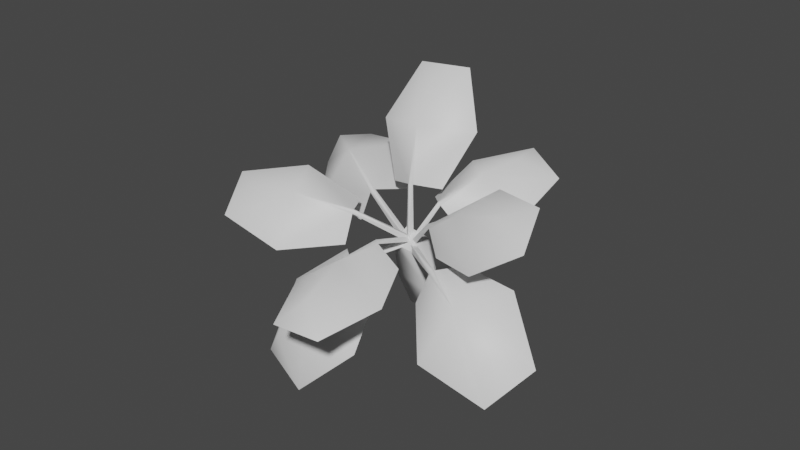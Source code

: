 # Source: fe_canopy_05-9-6.blend  (saved by Blender 3.0.42; exported with 4.5.12 LTS)
import bpy
from mathutils import Matrix  # noqa: F401  (used for matrix-valued properties, if any)

bpy.ops.wm.read_factory_settings(use_empty=True)
scene = bpy.context.scene
scene.name = 'Scene'

# ---- collections
col_collection = bpy.data.collections.new('Collection'); scene.collection.children.link(col_collection)

# ---- materials (node trees are filled in below, after node groups)
mat_material_002 = bpy.data.materials.new('Material.002')
mat_material_002.use_transparent_shadow = False

# ---- material node trees
mat_material_002.use_nodes = True; mat_material_002.node_tree.nodes.clear()
_N = mat_material_002.node_tree.nodes; _L = mat_material_002.node_tree.links
n0 = _N.new('ShaderNodeBsdfPrincipled'); n0.name = 'Principled BSDF'; n0.location = (10, 300)
n0.distribution = 'GGX'
n0.subsurface_method = 'RANDOM_WALK_SKIN'
n0.inputs[3].default_value = 1.45
n0.inputs[27].default_value = (0.0, 0.0, 0.0, 1.0)
n0.inputs[28].default_value = 1.0
n1 = _N.new('ShaderNodeOutputMaterial'); n1.name = 'Material Output'; n1.location = (300, 300)
_L.new(n0.outputs[0], n1.inputs[0])
n1.is_active_output = True

# ---- world
world_world = bpy.data.worlds.new('World'); scene.world = world_world
world_world.use_nodes = True; world_world.node_tree.nodes.clear()
_N = world_world.node_tree.nodes; _L = world_world.node_tree.links
n0 = _N.new('ShaderNodeOutputWorld'); n0.name = 'World Output'; n0.location = (300, 300)
n1 = _N.new('ShaderNodeBackground'); n1.name = 'Background'; n1.location = (10, 300)
n1.inputs[0].default_value = (0.05088, 0.05088, 0.05088, 1.0)
_L.new(n1.outputs[0], n0.inputs[0])
n0.is_active_output = True
world_world.color = (0.05088, 0.05088, 0.05088)
world_world.use_sun_shadow = False
world_world.sun_shadow_jitter_overblur = 0.0

# ---- meshes
me_0x07730ce1_gmdl_001 = bpy.data.meshes.new('0x07730CE1.gmdl.001')
me_0x07730ce1_gmdl_001.from_pydata([(-0.3278, -2.319, -0.3089), (-0.7421, -2.001, -0.4328), (-0.3357, -1.849, -0.08761), (-0.1484, -2.019, -0.04846), (-0.1048, -2.032, -0.06074), (0.09291, -1.977, -0.2086), (0.08248, -2.253, -0.6632), (-0.4862, -2.459, -0.6264), (-0.7436, -2.319, -0.9287), (-0.315, -2.448, -1.05), (-0.7436, -2.319, -0.9287), (-0.4863, -2.475, -0.6115), (-0.3326, -2.359, -0.2853), (-0.7421, -2.001, -0.4328), (0.08248, -2.253, -0.6632), (-0.315, -2.448, -1.05), (-0.3357, -1.849, -0.08761), (-0.1484, -2.019, -0.04846), (-0.3326, -2.359, -0.2853), (-0.1273, -2.054, -0.03124), (-0.1484, -2.019, -0.04846), (-0.1048, -2.032, -0.06074), (0.09291, -1.977, -0.2086), (-0.1048, -2.032, -0.06074), (0.02615, -1.574, 0.01424), (0.09223, -1.594, -0.004427), (0.07446, -1.578, 0.04815), (0.02615, -1.574, 0.01424), (0.09223, -1.594, -0.004427), (0.07446, -1.578, 0.04815), (0.8145, -2.032, -0.09375), (0.6407, -2.208, -0.5266), (0.4052, -1.939, -0.2385), (0.4887, -1.896, 0.00813), (0.5084, -1.863, 0.0326), (0.5994, -1.621, 0.00181), (1.016, -1.598, -0.06119), (1.129, -2.067, -0.3447), (1.181, -2.141, -0.6998), (1.375, -1.822, -0.4594), (1.181, -2.141, -0.6998), (1.139, -2.092, -0.3133), (0.832, -2.062, -0.06679), (0.6407, -2.208, -0.5266), (1.016, -1.598, -0.06119), (1.375, -1.822, -0.4594), (0.4052, -1.939, -0.2385), (0.4887, -1.896, 0.00813), (0.832, -2.062, -0.06679), (0.498, -1.899, 0.04942), (0.4887, -1.896, 0.00813), (0.5084, -1.863, 0.0326), (0.5994, -1.621, 0.00181), (0.5084, -1.863, 0.0326), (0.04355, -1.604, -0.04054), (0.07345, -1.554, -0.003542), (0.02871, -1.584, 0.01035), (0.04355, -1.604, -0.04054), (0.07345, -1.554, -0.003542), (0.02871, -1.584, 0.01035), (-0.6113, -2.089, 0.3629), (-0.8462, -1.714, 0.4128), (-0.3692, -1.65, 0.2429), (-0.2491, -1.859, 0.2761), (-0.2368, -1.891, 0.2539), (-0.2488, -1.963, 0.02485), (-0.6138, -2.317, -0.003441), (-0.9534, -2.205, 0.3579), (-1.235, -2.048, 0.3628), (-1.114, -2.361, 0.1447), (-1.235, -2.048, 0.3628), (-0.9548, -2.216, 0.3716), (-0.6041, -2.11, 0.3962), (-0.8462, -1.714, 0.4128), (-0.6138, -2.317, -0.003441), (-1.114, -2.361, 0.1447), (-0.3692, -1.65, 0.2429), (-0.2491, -1.859, 0.2761), (-0.6041, -2.11, 0.3962), (-0.2294, -1.889, 0.2902), (-0.2491, -1.859, 0.2761), (-0.2368, -1.891, 0.2539), (-0.2488, -1.963, 0.02485), (-0.2368, -1.891, 0.2539), (0.05298, -1.56, 0.03745), (0.07185, -1.608, 0.003459), (0.09949, -1.581, 0.03558), (0.05298, -1.56, 0.03745), (0.07185, -1.608, 0.003459), (0.09949, -1.581, 0.03558), (-0.7647, -1.318, 0.4159), (-0.5582, -0.8625, 0.4031), (-0.1859, -1.302, 0.2603), (-0.3403, -1.514, 0.2859), (-0.3619, -1.546, 0.2642), (-0.3979, -1.617, 0.04707), (-0.9677, -1.47, -0.003423), (-1.066, -1.101, 0.3916), (-1.081, -0.7173, 0.2931), (-1.292, -1.032, 0.07986), (-1.081, -0.7173, 0.2931), (-1.066, -1.114, 0.4109), (-0.7555, -1.347, 0.4436), (-0.5582, -0.8625, 0.4031), (-0.9677, -1.47, -0.003423), (-1.292, -1.032, 0.07986), (-0.1859, -1.302, 0.2603), (-0.3403, -1.514, 0.2859), (-0.7555, -1.347, 0.4436), (-0.3544, -1.548, 0.3039), (-0.3403, -1.514, 0.2859), (-0.3619, -1.546, 0.2642), (-0.3979, -1.617, 0.04707), (-0.3619, -1.546, 0.2642), (0.06643, -1.558, 0.001831), (0.0338, -1.607, -0.0311), (0.07975, -1.612, -0.002869), (0.06643, -1.558, 0.001831), (0.0338, -1.607, -0.0311), (0.07975, -1.612, -0.002869), (0.6711, -1.811, 0.4832), (0.8853, -1.964, 0.1641), (0.4698, -1.791, 0.08919), (0.3749, -1.758, 0.2819), (0.3678, -1.73, 0.3042), (0.4003, -1.518, 0.3088), (0.7508, -1.441, 0.5896), (0.9914, -1.811, 0.5783), (1.257, -1.875, 0.421), (1.187, -1.602, 0.6406), (1.257, -1.875, 0.421), (0.9747, -1.826, 0.5881), (0.6637, -1.834, 0.5096), (0.8853, -1.964, 0.1641), (0.7508, -1.441, 0.5896), (1.187, -1.602, 0.6406), (0.4698, -1.791, 0.08919), (0.3749, -1.758, 0.2819), (0.6637, -1.834, 0.5096), (0.3584, -1.761, 0.3117), (0.3749, -1.758, 0.2819), (0.3678, -1.73, 0.3042), (0.4003, -1.518, 0.3088), (0.3678, -1.73, 0.3042), (0.1022, -1.596, -0.02135), (0.09131, -1.554, 0.0126), (0.06249, -1.585, -0.001108), (0.1022, -1.596, -0.02135), (0.09131, -1.554, 0.0126), (0.06249, -1.585, -0.001108), (0.4393, -1.212, 0.5018), (0.7538, -1.169, 0.2329), (0.4011, -1.434, 0.1588), (0.2609, -1.477, 0.3217), (0.2285, -1.465, 0.3339), (0.08312, -1.314, 0.2786), (0.1448, -0.9307, 0.4641), (0.5757, -0.9449, 0.5924), (0.8187, -0.7649, 0.4526), (0.5019, -0.6404, 0.571), (0.8187, -0.7649, 0.4526), (0.5698, -0.9729, 0.6075), (0.4457, -1.226, 0.5345), (0.7538, -1.169, 0.2329), (0.1448, -0.9307, 0.4641), (0.5019, -0.6404, 0.571), (0.4011, -1.434, 0.1588), (0.2609, -1.477, 0.3217), (0.4457, -1.226, 0.5345), (0.2444, -1.49, 0.3491), (0.2609, -1.477, 0.3217), (0.2285, -1.465, 0.3339), (0.08312, -1.314, 0.2786), (0.2285, -1.465, 0.3339), (0.08146, -1.567, -0.02341), (0.0321, -1.55, -0.004808), (0.04263, -1.592, -0.01826), (0.08146, -1.567, -0.02341), (0.0321, -1.55, -0.004808), (0.04263, -1.592, -0.01826), (0.006439, -1.432, 0.8581), (0.3122, -1.121, 0.8003), (0.1978, -1.378, 0.3978), (0.06527, -1.559, 0.463), (0.02748, -1.569, 0.4627), (-0.1735, -1.477, 0.3952), (-0.4016, -1.315, 0.7978), (-0.05256, -1.223, 1.119), (0.08586, -0.9236, 1.194), (-0.2854, -1.023, 1.191), (0.08586, -0.9236, 1.194), (-0.04695, -1.24, 1.128), (0.01357, -1.46, 0.8825), (0.3122, -1.121, 0.8003), (-0.4016, -1.315, 0.7978), (-0.2854, -1.023, 1.191), (0.1978, -1.378, 0.3978), (0.06527, -1.559, 0.463), (0.01357, -1.46, 0.8825), (0.05248, -1.592, 0.4755), (0.06527, -1.559, 0.463), (0.02748, -1.569, 0.4627), (-0.1735, -1.477, 0.3952), (0.02748, -1.569, 0.4627), (0.0816, -1.567, -0.006958), (0.02389, -1.582, -0.00757), (0.06102, -1.609, -0.02292), (0.0816, -1.567, -0.006958), (0.02389, -1.582, -0.00757), (0.06102, -1.609, -0.02292), (0.1166, -2.422, 0.1802), (-0.2414, -2.481, -0.04251), (-0.1022, -2.013, 0.009566), (0.07062, -2.006, 0.167), (0.1096, -2.003, 0.1674), (0.2807, -1.98, 0.01354), (0.4957, -2.419, -0.03099), (0.1452, -2.773, 0.05112), (-0.03638, -2.925, -0.1217), (0.3465, -2.892, -0.1178), (-0.03638, -2.925, -0.1217), (0.1449, -2.777, 0.06861), (0.1176, -2.433, 0.2168), (-0.2414, -2.481, -0.04251), (0.4957, -2.419, -0.03099), (0.3465, -2.892, -0.1178), (-0.1022, -2.013, 0.009566), (0.07062, -2.006, 0.167), (0.1176, -2.433, 0.2168), (0.09089, -2.005, 0.1977), (0.07062, -2.006, 0.167), (0.1096, -2.003, 0.1674), (0.2807, -1.98, 0.01354), (0.1096, -2.003, 0.1674), (0.02369, -1.568, -0.001271), (0.08318, -1.562, -0.0007523), (0.05178, -1.537, 0.02576), (0.02369, -1.568, -0.001271), (0.08318, -1.562, -0.0007523), (0.05178, -1.537, 0.02576), (0.03966, -0.6599, 0.01919), (0.08634, -0.6136, -0.1179), (0.1045, -0.2624, -0.07473), (0.04812, -0.258, 0.09445), (-0.02642, -0.6354, -0.07872), (0.03966, -0.6599, 0.01919), (-0.04385, -0.2818, -0.03303), (-0.03192, 0.1781, -0.02131), (0.03042, 0.04847, 0.08572), (0.08111, 0.06854, -0.1072), (0.05868, -0.9955, -0.2283), (-0.04992, -0.9778, -0.2106), (0.01131, -1.004, -0.1179), (-0.1067, 0.01922, -0.0575), (0.06809, -1.346, -0.2078), (-0.02696, -1.326, -0.181), (0.02764, -1.298, -0.1215), (0.09601, -1.636, -0.03422), (-0.007991, -1.614, 0.001665), (0.08762, -1.578, 0.05504), (0.02764, -1.298, -0.1215), (0.03042, 0.04847, 0.08572), (0.09601, -1.636, -0.03422), (0.08762, -1.578, 0.05504), (-0.007991, -1.614, 0.001665), (-0.09525, -0.9654, -0.5143), (0.279, -1.002, -0.5374), (0.1273, -1.521, 0.001217), (0.02013, -1.51, 0.00926), (0.1536, -1.552, 0.08227), (-0.006199, -1.537, 0.09201), (-0.02866, -1.666, -0.006935), (0.1372, -1.682, -0.016), (0.2359, -1.306, -0.755), (0.1188, -1.609, -0.06532), (-0.1383, -1.27, -0.732), (0.006487, -1.597, -0.05673), (-0.09525, -0.9654, -0.5143), (0.02013, -1.51, 0.00926), (0.3064, -0.9908, -0.5153), (0.2578, -1.254, -0.2034), (0.2198, -1.532, -0.4047), (0.2577, -1.335, -0.7615), (-0.1171, -0.9493, -0.4895), (-0.08352, -1.221, -0.1826), (-0.1171, -0.9493, -0.4895), (-0.1659, -1.294, -0.7355), (-0.1252, -1.498, -0.3841), (-0.08352, -1.221, -0.1826), (0.1273, -1.521, 0.001217), (0.1188, -1.609, -0.06532), (0.006487, -1.597, -0.05673), (0.02013, -1.51, 0.00926), (0.1372, -1.682, -0.016), (-0.02866, -1.666, -0.006935), (-0.006199, -1.537, 0.09201), (-0.006199, -1.537, 0.09201), (0.1536, -1.552, 0.08227)], [], [(1, 2, 0), (0, 2, 3), (0, 3, 4), (6, 0, 5), (0, 4, 5), (1, 0, 8), (0, 7, 8), (8, 7, 9), (6, 9, 0), (9, 7, 0), (10, 11, 13), (11, 12, 13), (14, 12, 15), (12, 11, 15), (12, 17, 13), (16, 13, 17), (18, 19, 20), (18, 21, 19), (12, 14, 23), (22, 23, 14), (25, 4, 24), (4, 3, 24), (19, 26, 20), (26, 27, 20), (19, 21, 29), (21, 28, 29), (11, 10, 15), (31, 32, 30), (30, 32, 33), (30, 33, 34), (36, 30, 35), (30, 34, 35), (31, 30, 38), (30, 37, 38), (38, 37, 39), (36, 39, 30), (39, 37, 30), (43, 40, 42), (40, 41, 42), (44, 42, 45), (42, 41, 45), (42, 47, 43), (46, 43, 47), (48, 49, 50), (48, 51, 49), (42, 44, 53), (52, 53, 44), (54, 55, 33), (34, 33, 55), (49, 56, 50), (56, 57, 50), (49, 51, 59), (51, 58, 59), (41, 40, 45), (61, 62, 60), (60, 62, 63), (60, 63, 64), (66, 60, 65), (60, 64, 65), (61, 60, 68), (60, 67, 68), (68, 67, 69), (66, 69, 60), (69, 67, 60), (73, 70, 72), (70, 71, 72), (74, 72, 75), (72, 71, 75), (72, 77, 73), (76, 73, 77), (78, 79, 80), (78, 81, 79), (72, 74, 83), (82, 83, 74), (84, 85, 63), (64, 63, 85), (79, 86, 80), (86, 87, 80), (79, 81, 89), (81, 88, 89), (71, 70, 75), (91, 92, 90), (90, 92, 93), (90, 93, 94), (96, 90, 95), (90, 94, 95), (91, 90, 98), (90, 97, 98), (98, 97, 99), (96, 99, 90), (99, 97, 90), (103, 100, 102), (100, 101, 102), (104, 102, 105), (102, 101, 105), (102, 107, 103), (106, 103, 107), (108, 109, 110), (108, 111, 109), (102, 104, 113), (112, 113, 104), (114, 115, 93), (94, 93, 115), (109, 116, 110), (116, 117, 110), (109, 111, 119), (111, 118, 119), (101, 100, 105), (121, 122, 120), (120, 122, 123), (120, 123, 124), (126, 120, 125), (120, 124, 125), (121, 120, 128), (120, 127, 128), (128, 127, 129), (126, 129, 120), (129, 127, 120), (133, 130, 132), (130, 131, 132), (134, 132, 135), (132, 131, 135), (132, 137, 133), (136, 133, 137), (138, 139, 140), (138, 141, 139), (132, 134, 143), (142, 143, 134), (144, 145, 123), (124, 123, 145), (139, 146, 140), (146, 147, 140), (139, 141, 149), (141, 148, 149), (131, 130, 135), (151, 152, 150), (150, 152, 153), (150, 153, 154), (156, 150, 155), (150, 154, 155), (151, 150, 158), (150, 157, 158), (158, 157, 159), (156, 159, 150), (159, 157, 150), (163, 160, 162), (160, 161, 162), (165, 164, 161), (164, 162, 161), (162, 167, 163), (166, 163, 167), (168, 169, 170), (168, 171, 169), (162, 164, 173), (172, 173, 164), (175, 154, 174), (154, 153, 174), (169, 176, 170), (176, 177, 170), (169, 171, 179), (171, 178, 179), (161, 160, 165), (181, 182, 180), (180, 182, 183), (180, 183, 184), (186, 180, 185), (180, 184, 185), (181, 180, 188), (180, 187, 188), (188, 187, 189), (186, 189, 180), (189, 187, 180), (193, 190, 192), (190, 191, 192), (194, 192, 195), (192, 191, 195), (192, 197, 193), (196, 193, 197), (198, 199, 200), (198, 201, 199), (192, 194, 203), (202, 203, 194), (204, 205, 183), (184, 183, 205), (199, 206, 200), (206, 207, 200), (199, 201, 209), (201, 208, 209), (191, 190, 195), (211, 212, 210), (210, 212, 213), (210, 213, 214), (216, 210, 215), (210, 214, 215), (211, 210, 218), (210, 217, 218), (218, 217, 219), (216, 219, 210), (219, 217, 210), (223, 220, 222), (220, 221, 222), (224, 222, 225), (222, 221, 225), (222, 227, 223), (226, 223, 227), (228, 229, 230), (228, 231, 229), (222, 224, 233), (232, 233, 224), (234, 235, 213), (214, 213, 235), (229, 236, 230), (236, 237, 230), (229, 231, 239), (231, 238, 239), (221, 220, 225), (240, 241, 243), (241, 242, 243), (243, 246, 245), (244, 245, 246), (246, 242, 244), (241, 244, 242), (247, 248, 249), (250, 251, 241), (241, 251, 244), (240, 244, 252), (244, 251, 252), (241, 240, 250), (240, 252, 250), (247, 249, 253), (247, 253, 248), (250, 254, 251), (251, 254, 255), (254, 250, 256), (250, 252, 256), (251, 255, 252), (255, 256, 252), (258, 255, 257), (255, 254, 257), (257, 254, 259), (254, 256, 259), (259, 260, 258), (255, 258, 260), (249, 248, 242), (243, 242, 248), (253, 246, 261), (246, 243, 261), (242, 246, 249), (246, 253, 249), (262, 263, 264), (267, 268, 266), (265, 266, 268), (271, 272, 270), (269, 270, 272), (274, 267, 273), (267, 266, 273), (276, 274, 275), (275, 274, 273), (276, 275, 278), (277, 278, 275), (282, 279, 281), (279, 280, 281), (283, 284, 279), (284, 280, 279), (285, 286, 288), (286, 287, 288), (286, 282, 287), (281, 287, 282), (291, 292, 290), (289, 290, 292), (287, 281, 294), (293, 294, 281), (288, 287, 295), (287, 294, 295), (280, 284, 297), (284, 296, 297), (280, 297, 281), (281, 297, 293)])
me_0x07730ce1_gmdl_001.polygons.foreach_set('use_smooth', [True] * 278)
_uv = me_0x07730ce1_gmdl_001.uv_layers.new(name='UVMap')
_uv.uv.foreach_set('vector', [0.01498, 0.6633, 0.1067, 0.34, 0.2524, 0.6633, 0.2524, 0.6633, 0.1067, 0.34, 0.2315, 0.3401, 0.2524, 0.6633, 0.2315, 0.3401, 0.2632, 0.3401, 0.4986, 0.6633, 0.2524, 0.6633, 0.402, 0.34, 0.2524, 0.6633, 0.2632, 0.3401, 0.402, 0.34, 0.01498, 0.6633, 0.2524, 0.6633, 0.1067, 0.9866, 0.2524, 0.6633, 0.2529, 0.8391, 0.1067, 0.9866, 0.1067, 0.9866, 0.2529, 0.8391, 0.402, 0.9866, 0.4986, 0.6633, 0.402, 0.9866, 0.2524, 0.6633, 0.402, 0.9866, 0.2529, 0.8391, 0.2524, 0.6633, 0.6058, 0.9866, 0.7537, 0.8389, 0.5129, 0.6633, 0.7537, 0.8389, 0.7506, 0.6633, 0.5129, 0.6633, 0.9965, 0.6633, 0.7506, 0.6633, 0.9011, 0.9866, 0.7506, 0.6633, 0.7537, 0.8389, 0.9011, 0.9866, 0.7506, 0.6633, 0.7291, 0.3401, 0.5129, 0.6633, 0.6046, 0.34, 0.5129, 0.6633, 0.7291, 0.3401, 0.7506, 0.6633, 0.7458, 0.34, 0.7291, 0.3401, 0.7506, 0.6633, 0.7615, 0.3401, 0.7458, 0.34, 0.7506, 0.6633, 0.9965, 0.6633, 0.7615, 0.3401, 0.8999, 0.34, 0.7615, 0.3401, 0.9965, 0.6633, 0.2616, 0.2364, 0.2632, 0.3401, 0.2344, 0.2364, 0.2632, 0.3401, 0.2315, 0.3401, 0.2344, 0.2364, 0.7458, 0.34, 0.7458, 0.2363, 0.7291, 0.3401, 0.7458, 0.2363, 0.7332, 0.2364, 0.7291, 0.3401, 0.7458, 0.34, 0.7615, 0.3401, 0.7458, 0.2363, 0.7615, 0.3401, 0.76, 0.2364, 0.7458, 0.2363, 0.7537, 0.8389, 0.6058, 0.9866, 0.9011, 0.9866, 0.01498, 0.6633, 0.1067, 0.34, 0.2524, 0.6633, 0.2524, 0.6633, 0.1067, 0.34, 0.2315, 0.3401, 0.2524, 0.6633, 0.2315, 0.3401, 0.2632, 0.3401, 0.4986, 0.6633, 0.2524, 0.6633, 0.402, 0.34, 0.2524, 0.6633, 0.2632, 0.3401, 0.402, 0.34, 0.01498, 0.6633, 0.2524, 0.6633, 0.1067, 0.9866, 0.2524, 0.6633, 0.2529, 0.8391, 0.1067, 0.9866, 0.1067, 0.9866, 0.2529, 0.8391, 0.402, 0.9866, 0.4986, 0.6633, 0.402, 0.9866, 0.2524, 0.6633, 0.402, 0.9866, 0.2529, 0.8391, 0.2524, 0.6633, 0.5129, 0.6633, 0.6058, 0.9866, 0.7506, 0.6633, 0.6058, 0.9866, 0.7537, 0.8389, 0.7506, 0.6633, 0.9965, 0.6633, 0.7506, 0.6633, 0.9011, 0.9866, 0.7506, 0.6633, 0.7537, 0.8389, 0.9011, 0.9866, 0.7506, 0.6633, 0.7291, 0.3401, 0.5129, 0.6633, 0.6046, 0.34, 0.5129, 0.6633, 0.7291, 0.3401, 0.7506, 0.6633, 0.7458, 0.34, 0.7291, 0.3401, 0.7506, 0.6633, 0.7615, 0.3401, 0.7458, 0.34, 0.7506, 0.6633, 0.9965, 0.6633, 0.7615, 0.3401, 0.8999, 0.34, 0.7615, 0.3401, 0.9965, 0.6633, 0.2344, 0.2364, 0.2616, 0.2364, 0.2315, 0.3401, 0.2632, 0.3401, 0.2315, 0.3401, 0.2616, 0.2364, 0.7458, 0.34, 0.7458, 0.2363, 0.7291, 0.3401, 0.7458, 0.2363, 0.7332, 0.2364, 0.7291, 0.3401, 0.7458, 0.34, 0.7615, 0.3401, 0.7458, 0.2363, 0.7615, 0.3401, 0.76, 0.2364, 0.7458, 0.2363, 0.7537, 0.8389, 0.6058, 0.9866, 0.9011, 0.9866, 0.01498, 0.6633, 0.1067, 0.34, 0.2524, 0.6633, 0.2524, 0.6633, 0.1067, 0.34, 0.2315, 0.3401, 0.2524, 0.6633, 0.2315, 0.3401, 0.2632, 0.3401, 0.4986, 0.6633, 0.2524, 0.6633, 0.402, 0.34, 0.2524, 0.6633, 0.2632, 0.3401, 0.402, 0.34, 0.01498, 0.6633, 0.2524, 0.6633, 0.1067, 0.9866, 0.2524, 0.6633, 0.2529, 0.8391, 0.1067, 0.9866, 0.1067, 0.9866, 0.2529, 0.8391, 0.402, 0.9866, 0.4986, 0.6633, 0.402, 0.9866, 0.2524, 0.6633, 0.402, 0.9866, 0.2529, 0.8391, 0.2524, 0.6633, 0.5129, 0.6633, 0.6058, 0.9866, 0.7506, 0.6633, 0.6058, 0.9866, 0.7537, 0.8389, 0.7506, 0.6633, 0.9965, 0.6633, 0.7506, 0.6633, 0.9011, 0.9866, 0.7506, 0.6633, 0.7537, 0.8389, 0.9011, 0.9866, 0.7506, 0.6633, 0.7291, 0.3401, 0.5129, 0.6633, 0.6046, 0.34, 0.5129, 0.6633, 0.7291, 0.3401, 0.7506, 0.6633, 0.7458, 0.34, 0.7291, 0.3401, 0.7506, 0.6633, 0.7615, 0.3401, 0.7458, 0.34, 0.7506, 0.6633, 0.9965, 0.6633, 0.7615, 0.3401, 0.8999, 0.34, 0.7615, 0.3401, 0.9965, 0.6633, 0.2344, 0.2364, 0.2616, 0.2364, 0.2315, 0.3401, 0.2632, 0.3401, 0.2315, 0.3401, 0.2616, 0.2364, 0.7458, 0.34, 0.7458, 0.2363, 0.7291, 0.3401, 0.7458, 0.2363, 0.7332, 0.2364, 0.7291, 0.3401, 0.7458, 0.34, 0.7615, 0.3401, 0.7458, 0.2363, 0.7615, 0.3401, 0.76, 0.2364, 0.7458, 0.2363, 0.7537, 0.8389, 0.6058, 0.9866, 0.9011, 0.9866, 0.01498, 0.6633, 0.1067, 0.34, 0.2524, 0.6633, 0.2524, 0.6633, 0.1067, 0.34, 0.2315, 0.3401, 0.2524, 0.6633, 0.2315, 0.3401, 0.2632, 0.3401, 0.4986, 0.6633, 0.2524, 0.6633, 0.402, 0.34, 0.2524, 0.6633, 0.2632, 0.3401, 0.402, 0.34, 0.01498, 0.6633, 0.2524, 0.6633, 0.1067, 0.9866, 0.2524, 0.6633, 0.2529, 0.8391, 0.1067, 0.9866, 0.1067, 0.9866, 0.2529, 0.8391, 0.402, 0.9866, 0.4986, 0.6633, 0.402, 0.9866, 0.2524, 0.6633, 0.402, 0.9866, 0.2529, 0.8391, 0.2524, 0.6633, 0.5129, 0.6633, 0.6058, 0.9866, 0.7506, 0.6633, 0.6058, 0.9866, 0.7537, 0.8389, 0.7506, 0.6633, 0.9965, 0.6633, 0.7506, 0.6633, 0.9011, 0.9866, 0.7506, 0.6633, 0.7537, 0.8389, 0.9011, 0.9866, 0.7506, 0.6633, 0.7291, 0.3401, 0.5129, 0.6633, 0.6046, 0.34, 0.5129, 0.6633, 0.7291, 0.3401, 0.7506, 0.6633, 0.7458, 0.34, 0.7291, 0.3401, 0.7506, 0.6633, 0.7615, 0.3401, 0.7458, 0.34, 0.7506, 0.6633, 0.9965, 0.6633, 0.7615, 0.3401, 0.8999, 0.34, 0.7615, 0.3401, 0.9965, 0.6633, 0.2344, 0.2364, 0.2616, 0.2364, 0.2315, 0.3401, 0.2632, 0.3401, 0.2315, 0.3401, 0.2616, 0.2364, 0.7458, 0.34, 0.7458, 0.2363, 0.7291, 0.3401, 0.7458, 0.2363, 0.7332, 0.2364, 0.7291, 0.3401, 0.7458, 0.34, 0.7615, 0.3401, 0.7458, 0.2363, 0.7615, 0.3401, 0.76, 0.2364, 0.7458, 0.2363, 0.7537, 0.8389, 0.6058, 0.9866, 0.9011, 0.9866, 0.01498, 0.6633, 0.1067, 0.34, 0.2524, 0.6633, 0.2524, 0.6633, 0.1067, 0.34, 0.2315, 0.3401, 0.2524, 0.6633, 0.2315, 0.3401, 0.2632, 0.3401, 0.4986, 0.6633, 0.2524, 0.6633, 0.402, 0.34, 0.2524, 0.6633, 0.2632, 0.3401, 0.402, 0.34, 0.01498, 0.6633, 0.2524, 0.6633, 0.1067, 0.9866, 0.2524, 0.6633, 0.2529, 0.8391, 0.1067, 0.9866, 0.1067, 0.9866, 0.2529, 0.8391, 0.402, 0.9866, 0.4986, 0.6633, 0.402, 0.9866, 0.2524, 0.6633, 0.402, 0.9866, 0.2529, 0.8391, 0.2524, 0.6633, 0.5129, 0.6633, 0.6058, 0.9866, 0.7506, 0.6633, 0.6058, 0.9866, 0.7537, 0.8389, 0.7506, 0.6633, 0.9965, 0.6633, 0.7506, 0.6633, 0.9011, 0.9866, 0.7506, 0.6633, 0.7537, 0.8389, 0.9011, 0.9866, 0.7506, 0.6633, 0.7291, 0.3401, 0.5129, 0.6633, 0.6046, 0.34, 0.5129, 0.6633, 0.7291, 0.3401, 0.7506, 0.6633, 0.7458, 0.34, 0.7291, 0.3401, 0.7506, 0.6633, 0.7615, 0.3401, 0.7458, 0.34, 0.7506, 0.6633, 0.9965, 0.6633, 0.7615, 0.3401, 0.8999, 0.34, 0.7615, 0.3401, 0.9965, 0.6633, 0.2344, 0.2364, 0.2616, 0.2364, 0.2315, 0.3401, 0.2632, 0.3401, 0.2315, 0.3401, 0.2616, 0.2364, 0.7458, 0.34, 0.7458, 0.2363, 0.7291, 0.3401, 0.7458, 0.2363, 0.7332, 0.2364, 0.7291, 0.3401, 0.7458, 0.34, 0.7615, 0.3401, 0.7458, 0.2363, 0.7615, 0.3401, 0.76, 0.2364, 0.7458, 0.2363, 0.7537, 0.8389, 0.6058, 0.9866, 0.9011, 0.9866, 0.01498, 0.6633, 0.1067, 0.34, 0.2524, 0.6633, 0.2524, 0.6633, 0.1067, 0.34, 0.2315, 0.3401, 0.2524, 0.6633, 0.2315, 0.3401, 0.2632, 0.3401, 0.4986, 0.6633, 0.2524, 0.6633, 0.402, 0.34, 0.2524, 0.6633, 0.2632, 0.3401, 0.402, 0.34, 0.01498, 0.6633, 0.2524, 0.6633, 0.1067, 0.9866, 0.2524, 0.6633, 0.2529, 0.8391, 0.1067, 0.9866, 0.1067, 0.9866, 0.2529, 0.8391, 0.402, 0.9866, 0.4986, 0.6633, 0.402, 0.9866, 0.2524, 0.6633, 0.402, 0.9866, 0.2529, 0.8391, 0.2524, 0.6633, 0.5129, 0.6633, 0.6058, 0.9866, 0.7506, 0.6633, 0.6058, 0.9866, 0.7537, 0.8389, 0.7506, 0.6633, 0.9011, 0.9866, 0.9965, 0.6633, 0.7537, 0.8389, 0.9965, 0.6633, 0.7506, 0.6633, 0.7537, 0.8389, 0.7506, 0.6633, 0.7291, 0.3401, 0.5129, 0.6633, 0.6046, 0.34, 0.5129, 0.6633, 0.7291, 0.3401, 0.7506, 0.6633, 0.7458, 0.34, 0.7291, 0.3401, 0.7506, 0.6633, 0.7615, 0.3401, 0.7458, 0.34, 0.7506, 0.6633, 0.9965, 0.6633, 0.7615, 0.3401, 0.8999, 0.34, 0.7615, 0.3401, 0.9965, 0.6633, 0.2616, 0.2364, 0.2632, 0.3401, 0.2344, 0.2364, 0.2632, 0.3401, 0.2315, 0.3401, 0.2344, 0.2364, 0.7458, 0.34, 0.7458, 0.2363, 0.7291, 0.3401, 0.7458, 0.2363, 0.7332, 0.2364, 0.7291, 0.3401, 0.7458, 0.34, 0.7615, 0.3401, 0.7458, 0.2363, 0.7615, 0.3401, 0.76, 0.2364, 0.7458, 0.2363, 0.7537, 0.8389, 0.6058, 0.9866, 0.9011, 0.9866, 0.01498, 0.6633, 0.1067, 0.34, 0.2524, 0.6633, 0.2524, 0.6633, 0.1067, 0.34, 0.2315, 0.3401, 0.2524, 0.6633, 0.2315, 0.3401, 0.2632, 0.3401, 0.4986, 0.6633, 0.2524, 0.6633, 0.402, 0.34, 0.2524, 0.6633, 0.2632, 0.3401, 0.402, 0.34, 0.01498, 0.6633, 0.2524, 0.6633, 0.1067, 0.9866, 0.2524, 0.6633, 0.2529, 0.8391, 0.1067, 0.9866, 0.1067, 0.9866, 0.2529, 0.8391, 0.402, 0.9866, 0.4986, 0.6633, 0.402, 0.9866, 0.2524, 0.6633, 0.402, 0.9866, 0.2529, 0.8391, 0.2524, 0.6633, 0.5129, 0.6633, 0.6058, 0.9866, 0.7506, 0.6633, 0.6058, 0.9866, 0.7537, 0.8389, 0.7506, 0.6633, 0.9965, 0.6633, 0.7506, 0.6633, 0.9011, 0.9866, 0.7506, 0.6633, 0.7537, 0.8389, 0.9011, 0.9866, 0.7506, 0.6633, 0.7291, 0.3401, 0.5129, 0.6633, 0.6046, 0.34, 0.5129, 0.6633, 0.7291, 0.3401, 0.7506, 0.6633, 0.7458, 0.34, 0.7291, 0.3401, 0.7506, 0.6633, 0.7615, 0.3401, 0.7458, 0.34, 0.7506, 0.6633, 0.9965, 0.6633, 0.7615, 0.3401, 0.8999, 0.34, 0.7615, 0.3401, 0.9965, 0.6633, 0.2344, 0.2364, 0.2616, 0.2364, 0.2315, 0.3401, 0.2632, 0.3401, 0.2315, 0.3401, 0.2616, 0.2364, 0.7458, 0.34, 0.7458, 0.2363, 0.7291, 0.3401, 0.7458, 0.2363, 0.7332, 0.2364, 0.7291, 0.3401, 0.7458, 0.34, 0.7615, 0.3401, 0.7458, 0.2363, 0.7615, 0.3401, 0.76, 0.2364, 0.7458, 0.2363, 0.7537, 0.8389, 0.6058, 0.9866, 0.9011, 0.9866, 0.01498, 0.6633, 0.1067, 0.34, 0.2524, 0.6633, 0.2524, 0.6633, 0.1067, 0.34, 0.2315, 0.3401, 0.2524, 0.6633, 0.2315, 0.3401, 0.2632, 0.3401, 0.4986, 0.6633, 0.2524, 0.6633, 0.402, 0.34, 0.2524, 0.6633, 0.2632, 0.3401, 0.402, 0.34, 0.01498, 0.6633, 0.2524, 0.6633, 0.1067, 0.9866, 0.2524, 0.6633, 0.2529, 0.8391, 0.1067, 0.9866, 0.1067, 0.9866, 0.2529, 0.8391, 0.402, 0.9866, 0.4986, 0.6633, 0.402, 0.9866, 0.2524, 0.6633, 0.402, 0.9866, 0.2529, 0.8391, 0.2524, 0.6633, 0.5129, 0.6633, 0.6058, 0.9866, 0.7506, 0.6633, 0.6058, 0.9866, 0.7537, 0.8389, 0.7506, 0.6633, 0.9965, 0.6633, 0.7506, 0.6633, 0.9011, 0.9866, 0.7506, 0.6633, 0.7537, 0.8389, 0.9011, 0.9866, 0.7506, 0.6633, 0.7291, 0.3401, 0.5129, 0.6633, 0.6046, 0.34, 0.5129, 0.6633, 0.7291, 0.3401, 0.7506, 0.6633, 0.7458, 0.34, 0.7291, 0.3401, 0.7506, 0.6633, 0.7615, 0.3401, 0.7458, 0.34, 0.7506, 0.6633, 0.9965, 0.6633, 0.7615, 0.3401, 0.8999, 0.34, 0.7615, 0.3401, 0.9965, 0.6633, 0.2344, 0.2364, 0.2616, 0.2364, 0.2315, 0.3401, 0.2632, 0.3401, 0.2315, 0.3401, 0.2616, 0.2364, 0.7458, 0.34, 0.7458, 0.2363, 0.7291, 0.3401, 0.7458, 0.2363, 0.7332, 0.2364, 0.7291, 0.3401, 0.7458, 0.34, 0.7615, 0.3401, 0.7458, 0.2363, 0.7615, 0.3401, 0.76, 0.2364, 0.7458, 0.2363, 0.7537, 0.8389, 0.6058, 0.9866, 0.9011, 0.9866, 0.7969, 0.1861, 0.8286, 0.1542, 0.8687, 0.2603, 0.8286, 0.1542, 0.8977, 0.2146, 0.8687, 0.2603, 0.8687, 0.2603, 0.8855, 0.2192, 0.7969, 0.1861, 0.8169, 0.1595, 0.7969, 0.1861, 0.8855, 0.2192, 0.8855, 0.2192, 0.8977, 0.2146, 0.8169, 0.1595, 0.8286, 0.1542, 0.8169, 0.1595, 0.8977, 0.2146, 0.9736, 0.2899, 0.9307, 0.3005, 0.9692, 0.2525, 0.7663, 0.07621, 0.7661, 0.08063, 0.8286, 0.1542, 0.8286, 0.1542, 0.7661, 0.08063, 0.8169, 0.1595, 0.7969, 0.1861, 0.8169, 0.1595, 0.7465, 0.1053, 0.8169, 0.1595, 0.7661, 0.08063, 0.7465, 0.1053, 0.8286, 0.1542, 0.7969, 0.1861, 0.7663, 0.07621, 0.7969, 0.1861, 0.7465, 0.1053, 0.7663, 0.07621, 0.9736, 0.2899, 0.9692, 0.2525, 0.9495, 0.2534, 0.9736, 0.2899, 0.9495, 0.2534, 0.9307, 0.3005, 0.7663, 0.07621, 0.6919, 0.03743, 0.7661, 0.08063, 0.7661, 0.08063, 0.6919, 0.03743, 0.6908, 0.04511, 0.6919, 0.03743, 0.7663, 0.07621, 0.6876, 0.06721, 0.7663, 0.07621, 0.7465, 0.1053, 0.6876, 0.06721, 0.7661, 0.08063, 0.6908, 0.04511, 0.7465, 0.1053, 0.6908, 0.04511, 0.6876, 0.06721, 0.7465, 0.1053, 0.6031, 0.06034, 0.6908, 0.04511, 0.6053, 0.05009, 0.6908, 0.04511, 0.6919, 0.03743, 0.6053, 0.05009, 0.6053, 0.05009, 0.6919, 0.03743, 0.6028, 0.0828, 0.6919, 0.03743, 0.6876, 0.06721, 0.6028, 0.0828, 0.6028, 0.0828, 0.6876, 0.06721, 0.6031, 0.06034, 0.6908, 0.04511, 0.6031, 0.06034, 0.6876, 0.06721, 0.9692, 0.2525, 0.9307, 0.3005, 0.8977, 0.2146, 0.8687, 0.2603, 0.8977, 0.2146, 0.9307, 0.3005, 0.9495, 0.2534, 0.8855, 0.2192, 0.9307, 0.3005, 0.8855, 0.2192, 0.8687, 0.2603, 0.9307, 0.3005, 0.8977, 0.2146, 0.8855, 0.2192, 0.9692, 0.2525, 0.8855, 0.2192, 0.9495, 0.2534, 0.9692, 0.2525, 0.6053, 0.05009, 0.6028, 0.0828, 0.6031, 0.06034, 0.1947, 0.212, 0.2489, 0.212, 0.1947, 0.01302, 0.2488, 0.01301, 0.1947, 0.01302, 0.2489, 0.212, 0.4462, 0.4327, 0.5605, 0.4327, 0.4462, 0.3185, 0.5605, 0.3185, 0.4462, 0.3185, 0.5605, 0.4327, 0.137, 0.212, 0.1947, 0.212, 0.1371, 0.0131, 0.1947, 0.212, 0.1947, 0.01302, 0.1371, 0.0131, 0.07423, 0.212, 0.137, 0.212, 0.07409, 0.0131, 0.07409, 0.0131, 0.137, 0.212, 0.1371, 0.0131, 0.07423, 0.212, 0.07409, 0.0131, 0.01585, 0.212, 0.01583, 0.01301, 0.01585, 0.212, 0.07409, 0.0131, 0.4338, 0.02574, 0.503, 0.02562, 0.4339, 0.1598, 0.503, 0.02562, 0.503, 0.1595, 0.4339, 0.1598, 0.5681, 0.02563, 0.568, 0.1595, 0.503, 0.02562, 0.568, 0.1595, 0.503, 0.1595, 0.503, 0.02562, 0.2879, 0.02563, 0.3579, 0.02574, 0.2879, 0.1595, 0.3579, 0.02574, 0.3578, 0.1598, 0.2879, 0.1595, 0.3579, 0.02574, 0.4338, 0.02574, 0.3578, 0.1598, 0.4339, 0.1598, 0.3578, 0.1598, 0.4338, 0.02574, 0.4462, 0.4327, 0.4462, 0.3185, 0.5605, 0.4327, 0.5605, 0.3185, 0.5605, 0.4327, 0.4462, 0.3185, 0.3578, 0.1598, 0.4339, 0.1598, 0.3578, 0.2919, 0.434, 0.2919, 0.3578, 0.2919, 0.4339, 0.1598, 0.2879, 0.1595, 0.3578, 0.1598, 0.2879, 0.2918, 0.3578, 0.1598, 0.3578, 0.2919, 0.2879, 0.2918, 0.503, 0.1595, 0.568, 0.1595, 0.503, 0.2918, 0.568, 0.1595, 0.568, 0.2918, 0.503, 0.2918, 0.503, 0.1595, 0.503, 0.2918, 0.4339, 0.1598, 0.4339, 0.1598, 0.503, 0.2918, 0.434, 0.2919])
me_0x07730ce1_gmdl_001.materials.append(mat_material_002)
me_0x07730ce1_gmdl_001.use_remesh_fix_poles = True
me_0x07730ce1_gmdl_001.use_remesh_preserve_attributes = False
me_0x07730ce1_gmdl_001.update()
arm_armature = bpy.data.armatures.new('Armature')  # bones are not reproduced

# ---- objects
ob_1_f_49_7260_l_50_0873_001 = bpy.data.objects.new('1 F 49,7260 L 50,0873.001', me_0x07730ce1_gmdl_001)
ob_armature = bpy.data.objects.new('Armature', arm_armature)

# ---- transforms, parenting, visibility, modifiers, constraints
ob_1_f_49_7260_l_50_0873_001.parent = ob_armature
ob_1_f_49_7260_l_50_0873_001.location = (0.0, 0.0, 0.0)
_vg = ob_1_f_49_7260_l_50_0873_001.vertex_groups.new(name='Bone')
for _i, _w in zip([247, 248, 249, 253, 261], [3.207e-05, 0.0, 0.0, 0.0, 0.0]): _vg.add([_i], _w, 'REPLACE')
_vg = ob_1_f_49_7260_l_50_0873_001.vertex_groups.new(name='Bone.001')
for _i, _w in zip([243, 247, 248, 249, 253, 261], [4.709e-06, 1.0, 1.0, 1.0, 1.0, 1.0]): _vg.add([_i], _w, 'REPLACE')
_vg = ob_1_f_49_7260_l_50_0873_001.vertex_groups.new(name='Bone.002')
for _i, _w in zip([0, 1, 2, 3, 4, 5, 6, 7, 8, 9, 10, 11, 12, 13, 14, 15, 16, 17, 18, 19, 20, 21, 22, 23, 25, 26, 28, 29, 30, 31, 32, 33, 34, 35, 36, 37, 38, 39, 40, 41, 42, 43, 44, 45, 46, 47, 48, 49, 50, 51, 52, 53, 54, 55, 56, 57, 58, 59, 60, 61, 62, 63, 64, 65, 66, 67, 68, 69, 70, 71, 72, 73, 74, 75, 76, 77, 78, 79, 80, 81, 82, 83, 84, 85, 86, 87, 88, 89, 90, 91, 92, 93, 94, 95, 96, 97, 98, 99, 100, 101, 102, 103, 104, 105, 106, 107, 108, 109, 110, 111, 112, 113, 114, 115, 116, 117, 118, 119, 120, 121, 122, 123, 124, 125, 126, 127, 128, 129, 130, 131, 132, 133, 134, 135, 136, 137, 138, 139, 140, 141, 142, 143, 144, 145, 146, 147, 148, 149, 150, 151, 152, 153, 154, 155, 156, 157, 158, 159, 160, 161, 162, 163, 164, 165, 166, 167, 168, 169, 170, 171, 172, 173, 174, 175, 176, 177, 178, 179, 180, 181, 182, 183, 184, 185, 186, 187, 188, 189, 190, 191, 192, 193, 194, 195, 196, 197, 198, 199, 200, 201, 202, 203, 204, 205, 206, 207, 208, 209, 210, 213, 214, 217, 218, 220, 221, 222, 227, 228, 229, 230, 231, 233, 234, 235, 236, 237, 238, 239, 240, 241, 242, 243, 244, 245, 246, 247, 248, 249, 250, 251, 252, 253, 254, 255, 256, 257, 258, 259, 260, 261, 262, 263, 264, 265, 267, 268, 269, 270, 271, 272, 273, 274, 275, 276, 277, 278, 279, 280, 281, 282, 283, 284, 285, 286, 287, 288, 289, 290, 291, 292, 293, 294, 295, 296, 297], [0.0, 0.0, 0.0, 0.0, 0.0, 0.0, 0.0, 0.0, 0.0, 0.0, 0.0, 0.0, 0.0, 0.0, 0.0, 0.0, 0.0, 0.0, 0.0, 0.0, 0.0, 0.0, 0.0, 0.0, 0.0, 0.0, 0.0, 0.0, 0.0, 0.0, 0.0, 0.0, 0.0, 0.0, 0.0, 0.0, 0.0, 0.0, 0.0, 0.0, 0.0, 0.0, 0.0, 0.0, 0.0, 0.0, 0.0, 0.0, 0.0, 0.0, 0.0, 0.0, 0.0, 0.0, 0.0, 0.0, 0.0, 0.0, 0.0, 0.0, 0.0, 0.0, 0.0, 0.0, 0.0, 0.0, 0.0, 0.0, 0.0, 0.0, 0.0, 0.0, 0.0, 0.0, 0.0, 0.0, 0.0, 0.0, 0.0, 0.0, 0.0, 0.0, 0.0, 0.0, 0.0, 0.0, 0.0, 0.0, 0.0, 0.0, 0.0, 0.0, 0.0, 0.0, 0.0, 0.0, 0.0, 0.0, 0.0, 0.0, 0.0, 0.0, 0.0, 0.0, 0.0, 0.0, 0.0, 0.0, 0.0, 0.0, 0.0, 0.0, 0.0, 0.0, 0.0, 0.0, 0.0, 0.0, 0.0, 0.0, 0.0, 0.0, 0.0, 0.0, 0.0, 0.0, 0.0, 0.0, 0.0, 0.0, 0.0, 0.0, 0.0, 0.0, 0.0, 0.0, 0.0, 0.0, 0.0, 0.0, 0.0, 0.0, 0.0, 0.0, 0.0, 0.0, 0.0, 0.0, 0.0, 0.0, 0.0, 0.0, 0.0, 1.374e-05, 0.0, 0.0, 0.0, 0.0, 0.0, 0.0, 1.74e-12, 0.0, 0.0, 0.0, 0.0, 0.0, 1.74e-12, 0.0, 0.0, 0.0, 1.374e-05, 0.0, 0.0, 0.0, 0.0, 0.0, 0.0, 0.0, 0.0, 0.0, 0.0, 0.0, 0.0, 0.0, 0.0, 0.0, 0.0, 0.0, 0.0, 0.0, 0.0, 0.0, 0.0, 0.0, 0.0, 0.0, 0.0, 0.0, 0.0, 0.0, 0.0, 0.0, 0.0, 0.0, 0.0, 0.0, 0.0, 0.0, 0.0, 0.0, 0.0, 0.0, 0.0, 0.0, 0.0, 0.0, 0.0, 0.0, 0.0, 0.0, 0.0, 0.0, 0.0, 0.0, 0.0, 0.0, 0.0, 0.0, 0.7996, 0.8, 1.0, 1.0, 0.8, 0.8, 1.0, 0.0, 0.0, 0.0, 0.0, 0.0, 0.0, 0.0, 0.0, 0.0, 0.0, 0.0, 0.0, 0.0, 0.0, 0.0, 0.0, 0.0, 0.0, 0.0, 0.0, 0.0, 0.0, 0.0, 0.0, 0.0, 0.0, 0.0, 0.0, 0.0, 0.0, 0.0, 0.0, 0.0, 0.0, 0.0, 0.0, 0.0, 0.0, 0.0, 0.0, 0.0, 0.0, 0.0, 0.0, 0.0, 0.0, 0.0, 0.0, 0.0, 0.0]): _vg.add([_i], _w, 'REPLACE')
_vg = ob_1_f_49_7260_l_50_0873_001.vertex_groups.new(name='Bone.004')
for _i, _w in zip([0, 1, 2, 3, 4, 5, 6, 7, 8, 9, 10, 11, 12, 13, 14, 15, 16, 17, 18, 19, 20, 21, 22, 23, 24, 25, 26, 27, 28, 29, 30, 31, 32, 33, 34, 35, 36, 37, 38, 39, 40, 41, 42, 43, 44, 45, 46, 47, 48, 49, 50, 51, 52, 53, 54, 55, 56, 57, 58, 59, 60, 61, 62, 63, 64, 65, 66, 67, 68, 69, 70, 71, 72, 73, 74, 75, 76, 77, 78, 79, 80, 81, 82, 83, 84, 85, 86, 87, 88, 89, 90, 91, 92, 93, 94, 95, 96, 97, 98, 99, 100, 101, 102, 103, 104, 105, 106, 107, 108, 109, 110, 111, 112, 113, 114, 115, 116, 117, 118, 119, 120, 121, 122, 123, 124, 125, 126, 127, 128, 129, 130, 131, 132, 133, 134, 135, 136, 137, 138, 139, 140, 141, 142, 143, 144, 145, 146, 147, 148, 149, 150, 151, 152, 153, 154, 155, 156, 157, 158, 159, 160, 161, 162, 163, 164, 165, 166, 167, 168, 169, 170, 171, 172, 173, 174, 175, 176, 177, 178, 179, 180, 181, 182, 183, 184, 185, 186, 187, 188, 189, 190, 191, 192, 193, 194, 195, 196, 197, 198, 199, 200, 201, 202, 203, 204, 205, 206, 207, 208, 209, 210, 211, 212, 213, 214, 215, 216, 217, 218, 219, 220, 221, 222, 223, 224, 225, 226, 227, 228, 229, 230, 231, 232, 233, 234, 235, 236, 237, 238, 239, 240, 241, 242, 243, 244, 245, 246, 247, 248, 249, 250, 251, 252, 253, 254, 255, 256, 257, 258, 259, 260, 261, 262, 263, 264, 265, 266, 267, 269, 270, 271, 272, 273, 274, 275, 276, 277, 279, 282, 283, 289, 290, 291, 293, 296, 297], [0.0, 0.0, 0.0, 0.0, 0.0, 0.0, 0.0, 0.0, 0.0, 0.0, 0.0, 0.0, 0.0, 0.0, 0.0, 0.0, 0.0, 0.0, 0.0, 0.0, 0.0, 0.0, 0.0, 0.0, 0.0, 0.0, 0.0, 0.0, 0.0, 0.0, 0.0, 0.0, 0.0, 0.0, 0.0, 0.0, 0.0, 0.0, 0.0, 0.0, 0.0, 0.0, 0.0, 0.0, 0.0, 0.0, 0.0, 0.0, 0.0, 0.0, 0.0, 0.0, 0.0, 0.0, 0.0, 0.0, 0.0, 0.0, 0.0, 0.0, 0.0, 0.0, 0.0, 0.0, 0.0, 0.0, 0.0, 0.0, 0.0, 0.0, 0.0, 0.0, 0.0, 0.0, 0.0, 0.0, 0.0, 0.0, 0.0, 0.0, 0.0, 0.0, 0.0, 0.0, 0.0, 0.0, 0.0, 0.0, 0.0, 0.0, 0.0, 0.0, 0.0, 0.0, 0.0, 0.0, 0.0, 0.0, 0.0, 0.0, 0.0, 0.0, 0.0, 0.0, 0.0, 0.0, 0.0, 0.0, 0.0, 0.0, 0.0, 0.0, 0.0, 0.0, 0.0, 0.0, 0.0, 0.0, 0.0, 0.0, 0.0, 0.0, 0.0, 0.0, 0.0, 0.0, 0.0, 0.0, 0.0, 0.0, 0.0, 0.0, 0.0, 0.0, 0.0, 0.0, 0.0, 0.0, 0.0, 0.0, 0.0, 0.0, 0.0, 0.0, 0.0, 0.0, 0.0, 0.0, 0.0, 0.0, 0.0, 0.0, 0.0, 0.0, 0.0, 0.0, 0.0, 0.0, 0.0, 0.0, 0.0, 0.0, 0.0, 0.0, 0.0, 0.0, 0.0, 0.0, 0.0, 0.0, 0.0, 0.0, 0.0, 0.0, 0.0, 0.0, 0.0, 0.0, 0.0, 0.0, 0.0, 0.0, 0.0, 0.0, 0.0, 0.0, 0.0, 0.0, 0.0, 0.0, 0.0, 0.0, 0.0, 0.0, 0.0, 0.0, 0.0, 0.0, 0.0, 0.0, 0.0, 0.0, 0.0, 0.0, 0.0, 0.0, 0.0, 0.0, 0.0, 0.0, 0.0, 0.0, 0.0, 0.0, 0.0, 0.0, 0.0, 0.0, 0.0, 0.0, 0.0, 0.0, 0.0, 0.0, 0.0, 0.0, 0.0, 0.0, 0.0, 0.0, 0.0, 0.0, 0.0, 0.0, 0.0, 0.0, 0.0, 0.0, 0.0, 0.0, 0.2004, 0.2, 0.0, 0.0, 0.2, 0.2, 0.0, 0.0, 0.0, 0.0, 1.0, 1.0, 1.0, 0.0, 0.7, 0.7, 0.7, 0.0, 0.0, 0.0, 0.7, 0.0, 0.0, 0.0, 0.0, 0.0, 0.0, 0.0, 0.0, 0.0, 0.0, 0.0, 0.0, 0.0, 0.0, 0.0, 0.0, 3.107e-09, 2.753e-11, 0.0, 0.0, 0.0, 0.0, 0.0, 0.0, 0.0]): _vg.add([_i], _w, 'REPLACE')
_vg = ob_1_f_49_7260_l_50_0873_001.vertex_groups.new(name='Bone.006')
for _i, _w in zip([6, 14, 24, 25, 26, 27, 28, 29, 54, 55, 56, 57, 58, 59, 84, 85, 86, 87, 88, 89, 117, 118, 144, 145, 146, 147, 148, 174, 204, 205, 207, 208, 215, 232, 234, 235, 236, 237, 238, 239, 254, 255, 256, 257, 258, 259, 260, 262, 263, 264, 267, 268, 269, 270, 271, 272, 274, 276, 278, 280, 281, 284, 287, 288, 289, 290, 291, 292, 293, 294, 295, 296, 297], [0.0, 0.0, 1.386e-06, 0.0, 1.283e-05, 1.386e-06, 0.0, 0.0, 0.0, 0.0, 0.0, 0.0, 0.0, 0.0, 0.0, 0.0, 0.0, 0.0, 0.0, 0.0, 0.0, 0.0, 0.0, 0.0, 0.0, 0.0, 0.0, 0.0, 0.0, 0.0, 0.0, 0.0, 0.0009951, 0.0009951, 0.0, 0.0, 0.0, 0.0, 0.0, 0.0, 0.3, 0.3, 0.3, 1.0, 1.0, 1.0, 0.3, 1.0, 1.0, 1.0, 1.0, 1.0, 1.0, 1.0, 1.0, 1.0, 1.0, 1.0, 1.0, 1.103e-05, 0.0, 0.0, 0.0, 0.0, 1.0, 1.0, 1.0, 1.0, 1.0, 1.0, 1.0, 1.0, 1.0]): _vg.add([_i], _w, 'REPLACE')
_vg = ob_1_f_49_7260_l_50_0873_001.vertex_groups.new(name='Bone.015')
for _i, _w in zip([265, 266, 267, 268, 269, 270, 271, 272, 273, 274, 275, 276, 277, 278, 279, 280, 281, 282, 283, 284, 285, 286, 287, 288, 289, 290, 291, 292, 293, 294, 295, 296], [0.0, 0.0002487, 0.0, 0.0, 0.0, 2.027e-06, 0.0, 0.0, 0.02223, 3.326e-05, 0.0, 0.0, 0.0, 0.0, 1.484e-05, 1.0, 1.0, 3.695e-06, 0.006138, 1.0, 0.006138, 0.0, 1.0, 1.0, 0.0, 3.326e-05, 0.0, 0.0, 0.0, 0.0, 2.027e-06, 2.027e-06]): _vg.add([_i], _w, 'REPLACE')
_vg = ob_1_f_49_7260_l_50_0873_001.vertex_groups.new(name='Bone.016')
for _i, _w in zip([265, 266, 273, 275, 277, 279, 282, 283, 285, 286], [1.0, 0.9998, 0.9778, 1.0, 1.0, 1.0, 1.0, 0.9939, 0.9939, 1.0]): _vg.add([_i], _w, 'REPLACE')
_vg = ob_1_f_49_7260_l_50_0873_001.vertex_groups.new(name='Bone.024')
_vg.add([204, 205, 206, 207, 208, 209], 1.0, 'REPLACE')
_vg = ob_1_f_49_7260_l_50_0873_001.vertex_groups.new(name='Bone.008')
for _i, _w in zip([180, 181, 182, 183, 184, 185, 186, 187, 188, 189, 190, 191, 192, 193, 194, 195, 196, 197, 198, 199, 200, 201, 202, 203, 206, 209], [1.0, 1.0, 1.0, 1.0, 1.0, 1.0, 1.0, 1.0, 1.0, 1.0, 1.0, 1.0, 1.0, 1.0, 1.0, 1.0, 1.0, 1.0, 1.0, 1.0, 1.0, 1.0, 1.0, 1.0, 0.0, 0.0]): _vg.add([_i], _w, 'REPLACE')
_vg = ob_1_f_49_7260_l_50_0873_001.vertex_groups.new(name='Bone.025')
for _i, _w in zip([10, 15, 22, 114, 115, 116, 117, 118, 119], [0.0, 0.0, 0.0, 1.0, 1.0, 1.0, 1.0, 1.0, 1.0]): _vg.add([_i], _w, 'REPLACE')
_vg = ob_1_f_49_7260_l_50_0873_001.vertex_groups.new(name='Bone.009')
for _i, _w in zip([61, 62, 66, 68, 70, 71, 72, 73, 74, 76, 78, 90, 91, 92, 93, 94, 95, 96, 97, 98, 99, 100, 101, 102, 103, 104, 105, 106, 107, 108, 109, 110, 111, 112, 113, 114, 115, 116, 119], [3.683e-06, 0.0006207, 1.543e-10, 8.217e-10, 8.217e-10, 3.509e-10, 0.0, 3.683e-06, 1.543e-10, 0.0006207, 0.0, 1.0, 1.0, 1.0, 1.0, 1.0, 1.0, 1.0, 1.0, 1.0, 1.0, 1.0, 1.0, 1.0, 1.0, 1.0, 1.0, 1.0, 1.0, 1.0, 1.0, 1.0, 1.0, 1.0, 1.0, 0.0, 0.0, 0.0, 0.0]): _vg.add([_i], _w, 'REPLACE')
_vg = ob_1_f_49_7260_l_50_0873_001.vertex_groups.new(name='Bone.026')
_vg.add([234, 235, 236, 237, 238, 239], 1.0, 'REPLACE')
_vg = ob_1_f_49_7260_l_50_0873_001.vertex_groups.new(name='Bone.014')
for _i, _w in zip([210, 211, 212, 213, 214, 215, 216, 217, 218, 219, 220, 221, 222, 223, 224, 225, 226, 227, 228, 229, 230, 231, 232, 233], [1.0, 1.0, 1.0, 1.0, 1.0, 0.9988, 1.0, 1.0, 1.0, 1.0, 1.0, 1.0, 1.0, 1.0, 1.0, 1.0, 1.0, 1.0, 1.0, 1.0, 1.0, 1.0, 0.9988, 1.0]): _vg.add([_i], _w, 'REPLACE')
_vg = ob_1_f_49_7260_l_50_0873_001.vertex_groups.new(name='Bone.027')
for _i, _w in zip([174, 175, 176, 177, 178, 179, 254, 255, 256, 257, 258, 259, 260, 262, 263, 264, 285, 286], [1.0, 1.0, 1.0, 1.0, 1.0, 1.0, 0.0, 0.0, 0.0, 0.0, 0.0, 0.0, 0.0, 0.0, 0.0, 0.0, 0.0, 0.0]): _vg.add([_i], _w, 'REPLACE')
_vg = ob_1_f_49_7260_l_50_0873_001.vertex_groups.new(name='Bone.007')
for _i, _w in zip([121, 125, 128, 129, 150, 151, 152, 153, 154, 155, 156, 157, 158, 159, 160, 161, 162, 163, 164, 165, 166, 167, 168, 169, 170, 171, 172, 173, 175, 176, 177, 178, 179, 266, 268, 278, 292], [0.0, 0.0, 0.0, 0.0, 1.0, 1.0, 1.0, 1.0, 1.0, 1.0, 1.0, 1.0, 1.0, 1.0, 1.0, 1.0, 1.0, 1.0, 1.0, 1.0, 1.0, 1.0, 1.0, 1.0, 1.0, 1.0, 1.0, 1.0, 0.0, 0.0, 0.0, 0.0, 0.0, 7.796e-09, 0.0, 0.0, 0.0]): _vg.add([_i], _w, 'REPLACE')
_vg = ob_1_f_49_7260_l_50_0873_001.vertex_groups.new(name='Bone.028')
for _i, _w in zip([144, 145, 146, 147, 148, 149, 280, 281, 284, 287, 288, 294, 295, 297], [1.0, 1.0, 1.0, 1.0, 1.0, 1.0, 0.0, 0.0, 0.0, 0.0, 0.0, 0.0, 0.0, 0.0]): _vg.add([_i], _w, 'REPLACE')
_vg = ob_1_f_49_7260_l_50_0873_001.vertex_groups.new(name='Bone.010')
for _i, _w in zip([120, 121, 122, 123, 124, 125, 126, 127, 128, 129, 130, 131, 132, 133, 134, 135, 136, 137, 138, 139, 140, 141, 142, 143, 149], [1.0, 1.0, 1.0, 1.0, 1.0, 1.0, 1.0, 1.0, 1.0, 1.0, 1.0, 1.0, 1.0, 1.0, 1.0, 1.0, 1.0, 1.0, 1.0, 1.0, 1.0, 1.0, 1.0, 1.0, 0.0]): _vg.add([_i], _w, 'REPLACE')
_vg = ob_1_f_49_7260_l_50_0873_001.vertex_groups.new(name='Bone.029')
_vg.add([84, 85, 86, 87, 88, 89], 1.0, 'REPLACE')
_vg = ob_1_f_49_7260_l_50_0873_001.vertex_groups.new(name='Bone.012')
for _i, _w in zip([60, 61, 62, 63, 64, 65, 66, 67, 68, 69, 70, 71, 72, 73, 74, 75, 76, 77, 78, 79, 80, 81, 82, 83, 210, 211, 212, 216, 217, 219, 223, 224, 225, 226], [1.0, 1.0, 0.9994, 1.0, 1.0, 0.9993, 1.0, 1.0, 1.0, 1.0, 1.0, 1.0, 1.0, 1.0, 1.0, 1.0, 0.9994, 1.0, 1.0, 1.0, 1.0, 1.0, 0.9993, 1.0, 0.0, 4.931e-09, 4.087e-07, 2.893e-08, 0.0, 6.674e-11, 4.931e-09, 2.893e-08, 6.674e-11, 4.087e-07]): _vg.add([_i], _w, 'REPLACE')
_vg = ob_1_f_49_7260_l_50_0873_001.vertex_groups.new(name='Bone.030')
_vg.add([54, 55, 56, 57, 58, 59], 1.0, 'REPLACE')
_vg = ob_1_f_49_7260_l_50_0873_001.vertex_groups.new(name='Bone.011')
for _i, _w in zip([30, 31, 32, 33, 34, 35, 36, 37, 38, 39, 40, 41, 42, 43, 44, 45, 46, 47, 48, 49, 50, 51, 52, 53, 120, 122, 126, 127, 134, 136, 211, 212, 215, 216, 219, 223, 224, 225, 226, 232], [1.0, 1.0, 1.0, 1.0, 1.0, 1.0, 1.0, 1.0, 1.0, 1.0, 1.0, 1.0, 1.0, 1.0, 1.0, 1.0, 1.0, 1.0, 1.0, 1.0, 1.0, 1.0, 1.0, 1.0, 0.0, 1.939e-05, 0.0, 0.0, 0.0, 1.939e-05, 1.351e-09, 6.399e-08, 0.0002265, 5.576e-07, 7.641e-10, 1.351e-09, 5.576e-07, 7.641e-10, 6.399e-08, 0.0002265]): _vg.add([_i], _w, 'REPLACE')
_vg = ob_1_f_49_7260_l_50_0873_001.vertex_groups.new(name='Bone.031')
for _i, _w in zip([24, 25, 26, 27, 28, 29], [1.0, 1.0, 1.0, 1.0, 1.0, 1.0]): _vg.add([_i], _w, 'REPLACE')
_vg = ob_1_f_49_7260_l_50_0873_001.vertex_groups.new(name='Bone.013')
for _i, _w in zip([0, 1, 2, 3, 4, 5, 6, 7, 8, 9, 10, 11, 12, 13, 14, 15, 16, 17, 18, 19, 20, 21, 22, 23, 24, 27, 60, 65, 67, 82, 218, 220, 221], [1.0, 1.0, 1.0, 1.0, 1.0, 1.0, 1.0, 1.0, 1.0, 1.0, 1.0, 1.0, 1.0, 1.0, 1.0, 1.0, 1.0, 1.0, 1.0, 1.0, 1.0, 1.0, 1.0, 1.0, 4.619e-07, 4.619e-07, 0.0, 0.0007374, 0.0, 0.0007374, 0.0, 0.0, 0.0]): _vg.add([_i], _w, 'REPLACE')
_m = ob_1_f_49_7260_l_50_0873_001.modifiers.new('Armature', 'ARMATURE')
_m.object = ob_armature
ob_armature.location = (0.0, 0.0, 0.0)

# ---- collection membership
col_collection.objects.link(ob_1_f_49_7260_l_50_0873_001)
col_collection.objects.link(ob_armature)

# ---- scene / render settings (as saved in the file)
scene.frame_start = 1; scene.frame_end = 250; scene.frame_set(17)
scene.render.engine = 'BLENDER_EEVEE_NEXT'
scene.cycles.sampling_pattern = 'TABULATED_SOBOL'
scene.cycles.use_light_tree = False
scene.view_settings.view_transform = 'Filmic'
bpy.context.view_layer.update()

# ---- added for rendering (the .blend has no active camera and no usable light): camera, sun
cam_auto = bpy.data.cameras.new('AutoCamera')
cam_auto.lens = 50.0
cam_auto.sensor_width = 36.0
cam_auto.clip_end = 1000.0
ob_auto_camera = bpy.data.objects.new('AutoCamera', cam_auto)
scene.collection.objects.link(ob_auto_camera)
ob_auto_camera.location = (4.71043, -7.28088, 3.90448)
ob_auto_camera.rotation_euler = (1.09748, -7.21219e-08, 0.694738)
scene.camera = ob_auto_camera
light_auto_sun = bpy.data.lights.new('AutoSun', 'SUN')
light_auto_sun.energy = 3.0
light_auto_sun.angle = 0.0523599
ob_auto_sun = bpy.data.objects.new('AutoSun', light_auto_sun)
scene.collection.objects.link(ob_auto_sun)
ob_auto_sun.rotation_euler = (0.872665, 0.174533, 0.523599)
bpy.context.view_layer.update()

